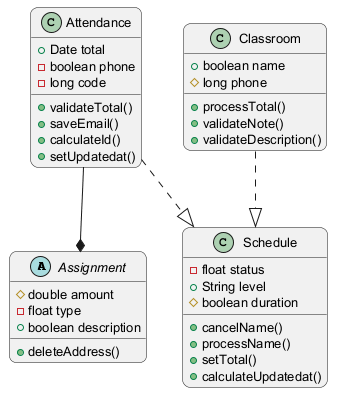

The diagram above was rendered by PlantUML. Its source (embedded in the PNG):
@startuml
skinparam backgroundColor #FFFFFF
skinparam roundCorner 15
skinparam defaultFontSize 13
abstract class Assignment {
  #double amount
  -float type
  +boolean description
  +deleteAddress()
}
class Attendance {
  +Date total
  -boolean phone
  -long code
  +validateTotal()
  +saveEmail()
  +calculateId()
  +setUpdatedat()
}
class Classroom {
  +boolean name
  #long phone
  +processTotal()
  +validateNote()
  +validateDescription()
}
class Schedule {
  -float status
  +String level
  #boolean duration
  +cancelName()
  +processName()
  +setTotal()
  +calculateUpdatedat()
}
Attendance ..|> Schedule
Classroom ..|> Schedule
Attendance --* Assignment
@enduml